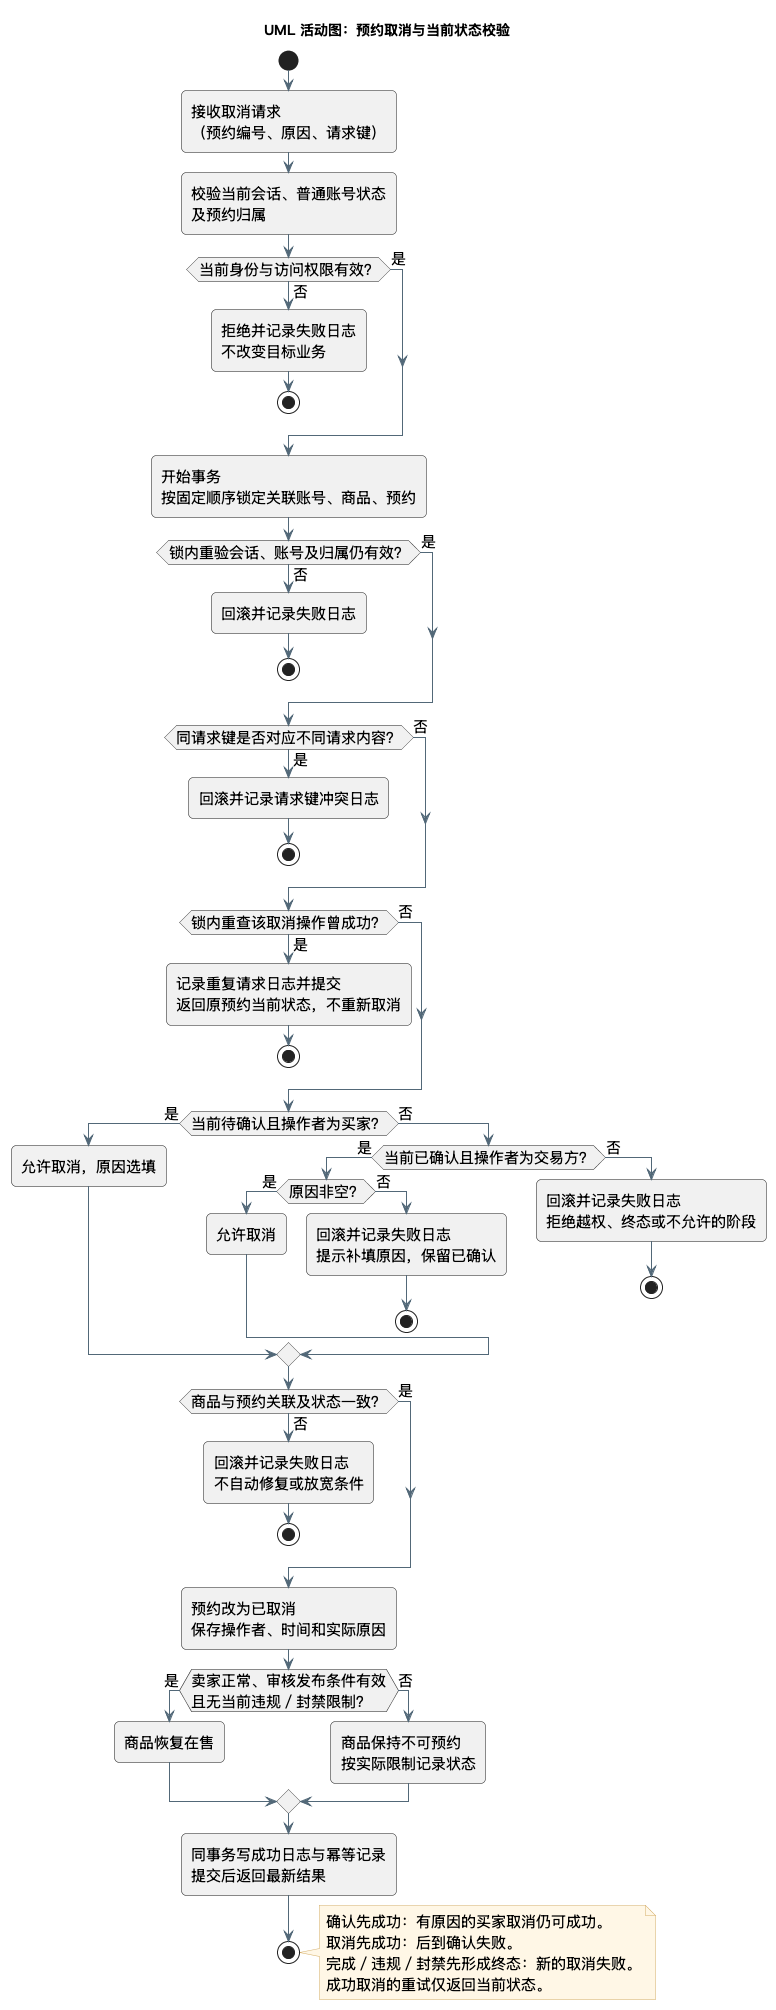

The diagram above was rendered by PlantUML. Its source (embedded in the PNG):
@startuml
!pragma layout smetana
skinparam backgroundColor #FFFFFF
skinparam defaultFontName "PingFang SC"
skinparam defaultFontSize 15
skinparam shadowing false
skinparam roundcorner 10
skinparam ArrowColor #526878
skinparam classBackgroundColor #F2F8F8
skinparam classBorderColor #317B7D
skinparam componentBackgroundColor #F2F8F8
skinparam componentBorderColor #317B7D
skinparam stateBackgroundColor #F2F8F8
skinparam stateBorderColor #317B7D
skinparam noteBackgroundColor #FFF7E6
skinparam noteBorderColor #D4AD66
skinparam linetype ortho
hide empty members
title UML 活动图：预约取消与当前状态校验
start
:接收取消请求
（预约编号、原因、请求键）;
:校验当前会话、普通账号状态
及预约归属;
if (当前身份与访问权限有效？) then (否)
  :拒绝并记录失败日志
不改变目标业务;
  stop
else (是)
endif
 :开始事务
按固定顺序锁定关联账号、商品、预约;
if (锁内重验会话、账号及归属仍有效？) then (否)
  :回滚并记录失败日志;
  stop
else (是)
endif
if (同请求键是否对应不同请求内容？) then (是)
  :回滚并记录请求键冲突日志;
  stop
else (否)
endif
if (锁内重查该取消操作曾成功？) then (是)
  :记录重复请求日志并提交
返回原预约当前状态，不重新取消;
  stop
else (否)
endif
if (当前待确认且操作者为买家？) then (是)
  :允许取消，原因选填;
else (否)
  if (当前已确认且操作者为交易方？) then (是)
    if (原因非空？) then (是)
      :允许取消;
    else (否)
      :回滚并记录失败日志
提示补填原因，保留已确认;
      stop
    endif
  else (否)
    :回滚并记录失败日志
拒绝越权、终态或不允许的阶段;
    stop
  endif
endif
if (商品与预约关联及状态一致？) then (否)
  :回滚并记录失败日志
不自动修复或放宽条件;
  stop
else (是)
endif
:预约改为已取消
保存操作者、时间和实际原因;
if (卖家正常、审核发布条件有效
且无当前违规／封禁限制？) then (是)
  :商品恢复在售;
else (否)
  :商品保持不可预约
按实际限制记录状态;
endif
:同事务写成功日志与幂等记录
提交后返回最新结果;
stop
note right
  确认先成功：有原因的买家取消仍可成功。
  取消先成功：后到确认失败。
  完成／违规／封禁先形成终态：新的取消失败。
  成功取消的重试仅返回当前状态。
end note
@enduml